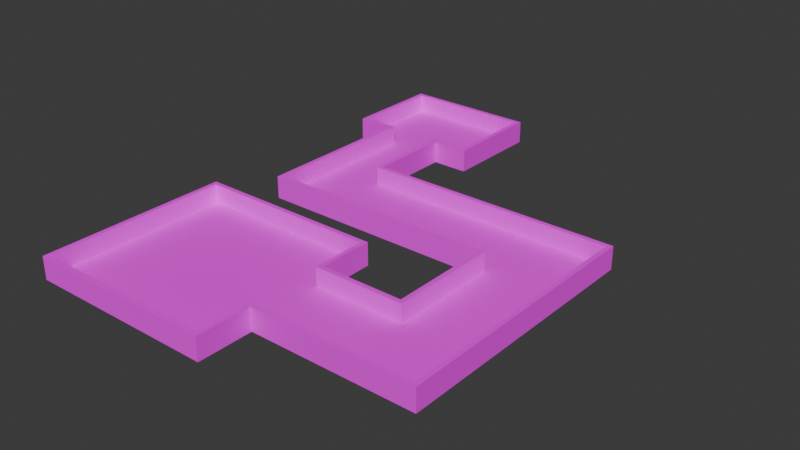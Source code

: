 # Source: mle-basic3-3.blend  (saved by Blender 4.1.24; exported with 4.5.12 LTS)
import bpy
from mathutils import Matrix  # noqa: F401  (used for matrix-valued properties, if any)

bpy.ops.wm.read_factory_settings(use_empty=True)
scene = bpy.context.scene
scene.name = 'Scene'

# ---- collections
col_collection = bpy.data.collections.new('Collection'); scene.collection.children.link(col_collection)

# ---- images (referenced by path relative to the original .blend; pixels are not part of the script)
import os
ASSET_DIR = os.environ.get("B2B_ASSET_DIR", "")  # directory of the original .blend (textures are referenced by path, not embedded)
HERE = os.path.dirname(os.path.abspath(__file__))  # packed textures are extracted next to this script under _unpacked/

def load_image(name, relpath, width, height, colorspace="sRGB"):
    """Load a texture the original file referenced (path relative to the .blend, or extracted next to this script)."""
    p = next((c for c in (os.path.join(HERE, relpath), os.path.join(ASSET_DIR, relpath)) if relpath and os.path.exists(c)), "")
    if p:
        img = bpy.data.images.load(p, check_existing=True)
        img.name = name
    else:  # same state as the original file: an image datablock whose file is absent (Cycles renders it pink)
        img = bpy.data.images.new(name, width, height)
        img.source = "FILE"
        img.filepath = "//" + (relpath or name)
    img.colorspace_settings.name = colorspace
    return img
img_texture_08_png_001 = load_image('texture_08.png.001', 'texture_08.png', 1024, 1024, 'sRGB')
img_texture_13_png_001 = load_image('texture_13.png.001', 'texture_13.png', 1024, 1024, 'sRGB')

# ---- materials (node trees are filled in below, after node groups)
mat_floor = bpy.data.materials.new('Floor')
mat_floor.use_transparent_shadow = False
mat_wall = bpy.data.materials.new('Wall')
mat_wall.use_transparent_shadow = False

# ---- material node trees
mat_floor.use_nodes = True; mat_floor.node_tree.nodes.clear()
_N = mat_floor.node_tree.nodes; _L = mat_floor.node_tree.links
n0 = _N.new('ShaderNodeBsdfPrincipled'); n0.name = 'Principled BSDF'; n0.location = (10, 300)
n0.inputs[2].default_value = 1.0
n0.inputs[3].default_value = 1.45
n1 = _N.new('ShaderNodeOutputMaterial'); n1.name = 'Material Output'; n1.location = (300, 300)
n2 = _N.new('ShaderNodeTexImage'); n2.name = 'Image Texture'; n2.location = (-395, 279)
n2.image = img_texture_08_png_001
_L.new(n0.outputs[0], n1.inputs[0])
_L.new(n2.outputs[0], n0.inputs[0])
n1.is_active_output = True
mat_wall.use_nodes = True; mat_wall.node_tree.nodes.clear()
_N = mat_wall.node_tree.nodes; _L = mat_wall.node_tree.links
n0 = _N.new('ShaderNodeBsdfPrincipled'); n0.name = 'Principled BSDF'; n0.location = (10, 300)
n0.inputs[2].default_value = 1.0
n0.inputs[3].default_value = 1.45
n1 = _N.new('ShaderNodeOutputMaterial'); n1.name = 'Material Output'; n1.location = (300, 300)
n2 = _N.new('ShaderNodeTexImage'); n2.name = 'Image Texture'; n2.location = (-389, 267)
n2.image = img_texture_13_png_001
_L.new(n0.outputs[0], n1.inputs[0])
_L.new(n2.outputs[0], n0.inputs[0])
n1.is_active_output = True

# ---- world
world_world = bpy.data.worlds.new('World'); scene.world = world_world
world_world.color = (0.05088, 0.05088, 0.05088)
world_world.use_sun_shadow = False
world_world.sun_shadow_jitter_overblur = 0.0

# ---- meshes
me_floor_plan = bpy.data.meshes.new('floor-plan')
me_floor_plan.from_pydata([(-10.0, -2.0, 0.0), (-10.0, -12.0, 0.0), (-10.0, -2.0, 1.0), (-10.0, -12.0, 1.0), (0.0, -2.0, 1.0), (0.0, -2.0, 0.0), (0.0, -12.0, 0.0), (0.0, -12.0, 1.0), (0.0, -9.0, 0.0), (0.0, -9.0, 1.0), (0.0, -5.0, 1.0), (0.0, -5.0, 0.0), (9.0, -9.0, 0.0), (9.0, -9.0, 1.0), (5.0, -5.0, 1.0), (5.0, -5.0, 0.0), (9.0, 5.0, 0.0), (9.0, 5.0, 1.0), (5.0, 1.0, 1.0), (5.0, 1.0, 0.0), (-5.0, 5.0, 0.0), (-5.0, 5.0, 1.0), (-8.0, 1.0, 1.0), (-8.0, 1.0, 0.0), (-5.0, 5.0, 0.0), (-5.0, 5.0, 1.0), (-8.0, 10.0, 1.0), (-8.0, 10.0, 0.0), (-5.0, 10.0, 0.0), (-5.0, 10.0, 1.0), (-3.0, 10.0, 0.0), (-3.0, 10.0, 1.0), (-10.0, 10.0, 1.0), (-10.0, 10.0, 0.0), (-3.0, 15.0, 0.0), (-3.0, 15.0, 1.0), (-10.0, 15.0, 1.0), (-10.0, 15.0, 0.0)], [], [(1, 3, 7, 6), (2, 3, 1, 0), (18, 19, 23, 22), (0, 5, 4, 2), (12, 13, 17, 16), (4, 5, 11, 10), (20, 21, 25, 24), (6, 7, 9, 8), (14, 15, 19, 18), (10, 11, 15, 14), (16, 17, 21, 20), (8, 9, 13, 12), (24, 25, 29, 28), (22, 23, 27, 26), (28, 29, 31, 30), (26, 27, 33, 32), (32, 33, 37, 36), (30, 31, 35, 34), (34, 35, 36, 37), (1, 6, 8, 12, 16, 20, 24, 28, 30, 34, 37, 33, 27, 23, 19, 15, 11, 5, 0)])
me_floor_plan.polygons.foreach_set('material_index', [1, 1, 1, 1, 1, 1, 1, 1, 1, 1, 1, 1, 1, 1, 1, 1, 1, 1, 1, 0])
_uv = me_floor_plan.uv_layers.new(name='UVMap')
_uv.uv.foreach_set('vector', [0.0, 0.0, 1.0, 0.0, 1.0, 1.0, 0.0, 1.0, 0.0, 0.0, 1.0, 0.0, 1.0, 1.0, 0.0, 1.0, 0.0, 0.0, 1.0, 0.0, 1.0, 1.0, 0.0, 1.0, 0.0, 0.0, 1.0, 0.0, 1.0, 1.0, 0.0, 1.0, 0.0, 0.0, 1.0, 0.0, 1.0, 1.0, 0.0, 1.0, 0.0, 0.0, 1.0, 0.0, 1.0, 1.0, 0.0, 1.0, 0.0, 0.0, 1.0, 0.0, 1.0, 1.0, 0.0, 1.0, 0.0, 0.0, 1.0, 0.0, 1.0, 1.0, 0.0, 1.0, 0.0, 0.0, 1.0, 0.0, 1.0, 1.0, 0.0, 1.0, 0.0, 0.0, 1.0, 0.0, 1.0, 1.0, 0.0, 1.0, 0.0, 0.0, 1.0, 0.0, 1.0, 1.0, 0.0, 1.0, 0.0, 0.0, 1.0, 0.0, 1.0, 1.0, 0.0, 1.0, 0.0, 0.0, 1.0, 0.0, 1.0, 1.0, 0.0, 1.0, 0.0, 0.0, 1.0, 0.0, 1.0, 1.0, 0.0, 1.0, 0.0, 0.0, 1.0, 0.0, 1.0, 1.0, 0.0, 1.0, 0.0, 0.0, 1.0, 0.0, 1.0, 1.0, 0.0, 1.0, 0.0, 0.0, 1.0, 0.0, 1.0, 1.0, 0.0, 1.0, 0.0, 0.0, 1.0, 0.0, 1.0, 1.0, 0.0, 1.0, 0.0, 0.0, 1.0, 0.0, 1.0, 1.0, 0.0, 1.0, 1.0, 1.0, -4.0, 1.0, -4.0, -0.5, -8.5, -0.5, -8.5, -7.5, -1.5, -7.5, -1.503, -7.499, -1.5, -10.0, -2.5, -10.0, -2.5, -12.5, 1.0, -12.5, 1.0, -10.0, -1.55e-05, -10.0, -1.55e-05, -5.5, -6.5, -5.5, -6.5, -2.5, -4.0, -2.5, -4.0, -4.0, 1.0, -4.0])
me_floor_plan.materials.append(mat_floor)
me_floor_plan.materials.append(mat_wall)
me_floor_plan.update()

# ---- objects
ob_floor_plan = bpy.data.objects.new('floor-plan', me_floor_plan)
ob_enemy_spawn_000 = bpy.data.objects.new('enemy-spawn.000', None)
ob_player_spawn_000 = bpy.data.objects.new('player-spawn.000', None)

# ---- transforms, parenting, visibility, modifiers, constraints
ob_floor_plan.location = (0.0, 0.0, 0.0)
_m = ob_floor_plan.modifiers.new('Solidify', 'SOLIDIFY')
_m.solidify_mode = 'NON_MANIFOLD'
_m.thickness = 0.25
_m.nonmanifold_boundary_mode = 'FLAT'
_m.nonmanifold_merge_threshold = 0.0
ob_enemy_spawn_000.parent = ob_floor_plan
ob_enemy_spawn_000.location = (-5.0, -7.0, 0.0)
ob_player_spawn_000.parent = ob_floor_plan
ob_player_spawn_000.location = (-8.0, 13.0, 0.0)

# ---- collection membership
col_collection.objects.link(ob_floor_plan)
col_collection.objects.link(ob_enemy_spawn_000)
col_collection.objects.link(ob_player_spawn_000)

# ---- scene / render settings (as saved in the file)
scene.frame_start = 1; scene.frame_end = 250; scene.frame_set(0)
scene.render.engine = 'BLENDER_EEVEE_NEXT'
scene.cycles.sampling_pattern = 'TABULATED_SOBOL'
scene.eevee.ray_tracing_options.trace_max_roughness = 0.0
bpy.context.view_layer.update()

# ---- added for rendering (the .blend has no active camera and no usable light): camera, sun
cam_auto = bpy.data.cameras.new('AutoCamera')
cam_auto.lens = 50.0
cam_auto.sensor_width = 36.0
cam_auto.clip_end = 1000.0
ob_auto_camera = bpy.data.objects.new('AutoCamera', cam_auto)
scene.collection.objects.link(ob_auto_camera)
ob_auto_camera.location = (30.7126, -35.9551, 25.3451)
ob_auto_camera.rotation_euler = (1.09748, -7.21219e-08, 0.694738)
scene.camera = ob_auto_camera
light_auto_sun = bpy.data.lights.new('AutoSun', 'SUN')
light_auto_sun.energy = 3.0
light_auto_sun.angle = 0.0523599
ob_auto_sun = bpy.data.objects.new('AutoSun', light_auto_sun)
scene.collection.objects.link(ob_auto_sun)
ob_auto_sun.rotation_euler = (0.872665, 0.174533, 0.523599)
bpy.context.view_layer.update()

